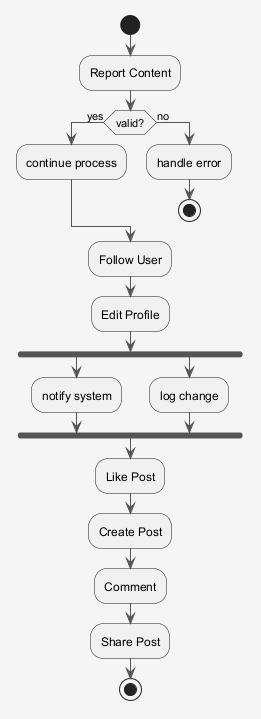

The diagram above was rendered by PlantUML. Its source (embedded in the PNG):
@startuml
skinparam shadowing false
skinparam backgroundColor #F5F5F5
skinparam ArrowColor #555555
start
:Report Content;
if (valid?) then (yes)
:continue process;
else (no)
:handle error;
stop
endif
:Follow User;
:Edit Profile;
fork
:notify system;
fork again
:log change;
end fork
:Like Post;
:Create Post;
:Comment;
:Share Post;
stop
@enduml